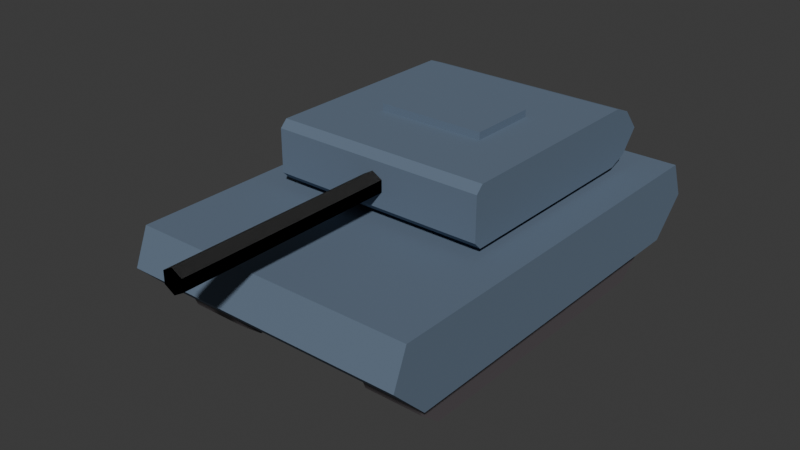 # Source: tank.blend  (saved by Blender 4.2.66; exported with 4.5.12 LTS)
import bpy
from mathutils import Matrix  # noqa: F401  (used for matrix-valued properties, if any)

bpy.ops.wm.read_factory_settings(use_empty=True)
scene = bpy.context.scene
scene.name = 'Scene'

# ---- collections
col_collection = bpy.data.collections.new('Collection'); scene.collection.children.link(col_collection)

# ---- materials (node trees are filled in below, after node groups)
mat_main = bpy.data.materials.new('Main')
mat_material_001 = bpy.data.materials.new('Material.001')
mat_tracks = bpy.data.materials.new('Tracks')

# ---- material node trees
mat_main.use_nodes = True; mat_main.node_tree.nodes.clear()
_N = mat_main.node_tree.nodes; _L = mat_main.node_tree.links
n0 = _N.new('ShaderNodeBsdfPrincipled'); n0.name = 'Principled BSDF'; n0.location = (10, 300)
n0.inputs[0].default_value = (0.1594, 0.2186, 0.3016, 1.0)
n0.inputs[1].default_value = 0.4211
n0.inputs[2].default_value = 0.8684
n1 = _N.new('ShaderNodeOutputMaterial'); n1.name = 'Material Output'; n1.location = (300, 300)
_L.new(n0.outputs[0], n1.inputs[0])
n1.is_active_output = True
mat_material_001.use_nodes = True; mat_material_001.node_tree.nodes.clear()
_N = mat_material_001.node_tree.nodes; _L = mat_material_001.node_tree.links
n0 = _N.new('ShaderNodeBsdfPrincipled'); n0.name = 'Principled BSDF'; n0.location = (10, 300)
n0.inputs[0].default_value = (0.063, 0.063, 0.063, 1.0)
n0.inputs[1].default_value = 0.3553
n0.inputs[2].default_value = 1.0
n1 = _N.new('ShaderNodeOutputMaterial'); n1.name = 'Material Output'; n1.location = (300, 300)
_L.new(n0.outputs[0], n1.inputs[0])
n1.is_active_output = True
mat_tracks.use_nodes = True; mat_tracks.node_tree.nodes.clear()
_N = mat_tracks.node_tree.nodes; _L = mat_tracks.node_tree.links
n0 = _N.new('ShaderNodeBsdfPrincipled'); n0.name = 'Principled BSDF'; n0.location = (10, 300)
n0.inputs[0].default_value = (0.1018, 0.09023, 0.09726, 1.0)
n1 = _N.new('ShaderNodeOutputMaterial'); n1.name = 'Material Output'; n1.location = (300, 300)
_L.new(n0.outputs[0], n1.inputs[0])
n1.is_active_output = True

# ---- world
world_world = bpy.data.worlds.new('World'); scene.world = world_world
world_world.use_nodes = True; world_world.node_tree.nodes.clear()
_N = world_world.node_tree.nodes; _L = world_world.node_tree.links
n0 = _N.new('ShaderNodeOutputWorld'); n0.name = 'World Output'; n0.location = (300, 300)
n1 = _N.new('ShaderNodeBackground'); n1.name = 'Background'; n1.location = (10, 300)
n1.inputs[0].default_value = (0.05088, 0.05088, 0.05088, 1.0)
_L.new(n1.outputs[0], n0.inputs[0])
n0.is_active_output = True
world_world.color = (0.05088, 0.05088, 0.05088)
world_world.sun_shadow_jitter_overblur = 0.0

# ---- meshes
me_cube_003 = bpy.data.meshes.new('Cube.003')
me_cube_003.from_pydata([(0.0, -0.9, 1.6), (0.0, -0.9, 2.4), (0.0, 2.0, 1.6), (0.0, 2.0, 2.4), (1.5, -0.9, 1.6), (1.5, -0.9, 2.4), (1.5, 2.0, 1.6), (1.5, 2.0, 2.4), (0.0, -1.0, 2.0), (0.0, 2.5, 2.0), (1.5, 2.5, 2.0), (1.5, -1.0, 2.0), (0.0, -1.0, 2.3), (0.0, 2.25, 2.3), (1.5, 2.25, 2.3), (1.5, -1.0, 2.3), (0.0, 2.25, 1.7), (1.5, 2.25, 1.7), (1.5, -1.0, 1.7), (0.0, -1.0, 1.7), (0.0, 1.033, 1.6), (0.0, 0.06667, 1.6), (0.0, 0.06667, 2.4), (0.0, 1.033, 2.4), (1.5, 0.06667, 1.6), (1.5, 1.033, 1.6), (1.5, 1.033, 2.4), (1.5, 0.06667, 2.4), (1.5, 1.333, 2.0), (1.5, 0.1667, 2.0), (0.0, 0.1667, 2.0), (0.0, 1.333, 2.0), (1.5, 1.167, 2.3), (1.5, 0.08333, 2.3), (0.0, 0.08333, 2.3), (0.0, 1.167, 2.3), (0.0, 0.08333, 1.7), (0.0, 1.167, 1.7), (1.5, 1.167, 1.7), (1.5, 0.08333, 1.7), (0.75, 2.0, 1.6), (0.75, 2.0, 2.4), (0.75, -0.9, 1.6), (0.75, -0.9, 2.4), (0.75, -1.0, 2.0), (0.75, 2.5, 2.0), (0.75, -1.0, 2.3), (0.75, 2.25, 2.3), (0.75, 2.25, 1.7), (0.75, -1.0, 1.7), (0.75, 1.033, 2.4), (0.75, 0.06667, 2.4), (0.75, 1.033, 1.6), (0.75, 0.06667, 1.6), (0.0, 0.06667, 2.5), (0.0, 1.033, 2.5), (0.75, 1.033, 2.5), (0.75, 0.06667, 2.5), (-6.358e-09, -0.4, 2.16), (-6.358e-09, -4.0, 2.16), (0.1386, -0.4, 2.08), (0.1386, -4.0, 2.08), (0.1386, -0.4, 1.92), (0.1386, -4.0, 1.92), (-6.358e-09, -0.4, 1.84), (-6.358e-09, -4.0, 1.84), (-0.1386, -0.4, 1.92), (-0.1386, -4.0, 1.92), (-0.1386, -0.4, 2.08), (-0.1386, -4.0, 2.08)], [], [(35, 23, 3, 13), (47, 41, 7, 14), (33, 27, 5, 15), (46, 43, 1, 12), (53, 24, 4, 42), (51, 22, 1, 43), (49, 44, 8, 19), (39, 29, 11, 18), (48, 45, 10, 17), (37, 31, 9, 16), (44, 46, 12, 8), (29, 33, 15, 11), (45, 47, 14, 10), (31, 35, 13, 9), (20, 37, 16, 2), (40, 48, 17, 6), (24, 39, 18, 4), (42, 49, 19, 0), (6, 17, 38, 25), (25, 38, 39, 24), (0, 19, 36, 21), (21, 36, 37, 20), (8, 12, 34, 30), (30, 34, 35, 31), (10, 14, 32, 28), (28, 32, 33, 29), (19, 8, 30, 36), (36, 30, 31, 37), (17, 10, 28, 38), (38, 28, 29, 39), (41, 3, 23, 50), (51, 50, 56, 57), (40, 6, 25, 52), (52, 25, 24, 53), (14, 7, 26, 32), (32, 26, 27, 33), (12, 1, 22, 34), (34, 22, 23, 35), (20, 52, 53, 21), (2, 40, 52, 20), (26, 50, 51, 27), (7, 41, 50, 26), (4, 18, 49, 42), (2, 16, 48, 40), (9, 13, 47, 45), (11, 15, 46, 44), (16, 9, 45, 48), (18, 11, 44, 49), (27, 51, 43, 5), (21, 53, 42, 0), (15, 5, 43, 46), (13, 3, 41, 47), (56, 55, 54, 57), (50, 23, 55, 56), (22, 51, 57, 54), (23, 22, 54, 55), (58, 59, 61, 60), (60, 61, 63, 62), (62, 63, 65, 64), (64, 65, 67, 66), (61, 59, 69, 67, 65, 63), (66, 67, 69, 68), (68, 69, 59, 58), (58, 60, 62, 64, 66, 68)])
me_cube_003.polygons.foreach_set('material_index', [0, 0, 0, 0, 0, 0, 0, 0, 0, 0, 0, 0, 0, 0, 0, 0, 0, 0, 0, 0, 0, 0, 0, 0, 0, 0, 0, 0, 0, 0, 0, 0, 0, 0, 0, 0, 0, 0, 0, 0, 0, 0, 0, 0, 0, 0, 0, 0, 0, 0, 0, 0, 0, 0, 0, 0, 1, 1, 1, 1, 1, 1, 1, 1])
_uv = me_cube_003.uv_layers.new(name='UVMap')
_uv.uv.foreach_set('vector', [0.5625, 0.1667, 0.625, 0.1667, 0.625, 0.25, 0.5625, 0.25, 0.5625, 0.375, 0.625, 0.375, 0.625, 0.5, 0.5625, 0.5, 0.5625, 0.6667, 0.625, 0.6667, 0.625, 0.75, 0.5625, 0.75, 0.5625, 0.875, 0.625, 0.875, 0.625, 1.0, 0.5625, 1.0, 0.25, 0.6667, 0.375, 0.6667, 0.375, 0.75, 0.25, 0.75, 0.75, 0.6667, 0.875, 0.6667, 0.875, 0.75, 0.75, 0.75, 0.4375, 0.875, 0.5, 0.875, 0.5, 1.0, 0.4375, 1.0, 0.4375, 0.6667, 0.5, 0.6667, 0.5, 0.75, 0.4375, 0.75, 0.4375, 0.375, 0.5, 0.375, 0.5, 0.5, 0.4375, 0.5, 0.4375, 0.1667, 0.5, 0.1667, 0.5, 0.25, 0.4375, 0.25, 0.5, 0.875, 0.5625, 0.875, 0.5625, 1.0, 0.5, 1.0, 0.5, 0.6667, 0.5625, 0.6667, 0.5625, 0.75, 0.5, 0.75, 0.5, 0.375, 0.5625, 0.375, 0.5625, 0.5, 0.5, 0.5, 0.5, 0.1667, 0.5625, 0.1667, 0.5625, 0.25, 0.5, 0.25, 0.375, 0.1667, 0.4375, 0.1667, 0.4375, 0.25, 0.375, 0.25, 0.375, 0.375, 0.4375, 0.375, 0.4375, 0.5, 0.375, 0.5, 0.375, 0.6667, 0.4375, 0.6667, 0.4375, 0.75, 0.375, 0.75, 0.375, 0.875, 0.4375, 0.875, 0.4375, 1.0, 0.375, 1.0, 0.375, 0.5, 0.4375, 0.5, 0.4375, 0.5833, 0.375, 0.5833, 0.375, 0.5833, 0.4375, 0.5833, 0.4375, 0.6667, 0.375, 0.6667, 0.375, 0.0, 0.4375, 0.0, 0.4375, 0.08333, 0.375, 0.08333, 0.375, 0.08333, 0.4375, 0.08333, 0.4375, 0.1667, 0.375, 0.1667, 0.5, 0.0, 0.5625, 0.0, 0.5625, 0.08333, 0.5, 0.08333, 0.5, 0.08333, 0.5625, 0.08333, 0.5625, 0.1667, 0.5, 0.1667, 0.5, 0.5, 0.5625, 0.5, 0.5625, 0.5833, 0.5, 0.5833, 0.5, 0.5833, 0.5625, 0.5833, 0.5625, 0.6667, 0.5, 0.6667, 0.4375, 0.0, 0.5, 0.0, 0.5, 0.08333, 0.4375, 0.08333, 0.4375, 0.08333, 0.5, 0.08333, 0.5, 0.1667, 0.4375, 0.1667, 0.4375, 0.5, 0.5, 0.5, 0.5, 0.5833, 0.4375, 0.5833, 0.4375, 0.5833, 0.5, 0.5833, 0.5, 0.6667, 0.4375, 0.6667, 0.75, 0.5, 0.875, 0.5, 0.875, 0.5833, 0.75, 0.5833, 0.75, 0.6667, 0.75, 0.5833, 0.75, 0.5833, 0.75, 0.6667, 0.25, 0.5, 0.375, 0.5, 0.375, 0.5833, 0.25, 0.5833, 0.25, 0.5833, 0.375, 0.5833, 0.375, 0.6667, 0.25, 0.6667, 0.5625, 0.5, 0.625, 0.5, 0.625, 0.5833, 0.5625, 0.5833, 0.5625, 0.5833, 0.625, 0.5833, 0.625, 0.6667, 0.5625, 0.6667, 0.5625, 0.0, 0.625, 0.0, 0.625, 0.08333, 0.5625, 0.08333, 0.5625, 0.08333, 0.625, 0.08333, 0.625, 0.1667, 0.5625, 0.1667, 0.125, 0.5833, 0.25, 0.5833, 0.25, 0.6667, 0.125, 0.6667, 0.125, 0.5, 0.25, 0.5, 0.25, 0.5833, 0.125, 0.5833, 0.625, 0.5833, 0.75, 0.5833, 0.75, 0.6667, 0.625, 0.6667, 0.625, 0.5, 0.75, 0.5, 0.75, 0.5833, 0.625, 0.5833, 0.375, 0.75, 0.4375, 0.75, 0.4375, 0.875, 0.375, 0.875, 0.375, 0.25, 0.4375, 0.25, 0.4375, 0.375, 0.375, 0.375, 0.5, 0.25, 0.5625, 0.25, 0.5625, 0.375, 0.5, 0.375, 0.5, 0.75, 0.5625, 0.75, 0.5625, 0.875, 0.5, 0.875, 0.4375, 0.25, 0.5, 0.25, 0.5, 0.375, 0.4375, 0.375, 0.4375, 0.75, 0.5, 0.75, 0.5, 0.875, 0.4375, 0.875, 0.625, 0.6667, 0.75, 0.6667, 0.75, 0.75, 0.625, 0.75, 0.125, 0.6667, 0.25, 0.6667, 0.25, 0.75, 0.125, 0.75, 0.5625, 0.75, 0.625, 0.75, 0.625, 0.875, 0.5625, 0.875, 0.5625, 0.25, 0.625, 0.25, 0.625, 0.375, 0.5625, 0.375, 0.75, 0.5833, 0.875, 0.5833, 0.875, 0.6667, 0.75, 0.6667, 0.75, 0.5833, 0.875, 0.5833, 0.875, 0.5833, 0.75, 0.5833, 0.875, 0.6667, 0.75, 0.6667, 0.75, 0.6667, 0.875, 0.6667, 0.625, 0.1667, 0.625, 0.08333, 0.625, 0.08333, 0.625, 0.1667, 1.0, 0.5, 1.0, 1.0, 0.8333, 1.0, 0.8333, 0.5, 0.8333, 0.5, 0.8333, 1.0, 0.6667, 1.0, 0.6667, 0.5, 0.6667, 0.5, 0.6667, 1.0, 0.5, 1.0, 0.5, 0.5, 0.5, 0.5, 0.5, 1.0, 0.3333, 1.0, 0.3333, 0.5, 0.4578, 0.37, 0.25, 0.49, 0.04215, 0.37, 0.04215, 0.13, 0.25, 0.01, 0.4578, 0.13, 0.3333, 0.5, 0.3333, 1.0, 0.1667, 1.0, 0.1667, 0.5, 0.1667, 0.5, 0.1667, 1.0, -8.941e-08, 1.0, -8.941e-08, 0.5, 0.75, 0.49, 0.9578, 0.37, 0.9578, 0.13, 0.75, 0.01, 0.5422, 0.13, 0.5422, 0.37])
me_cube_003.materials.append(mat_main)
me_cube_003.materials.append(mat_material_001)
me_cube_003.update()
me_cube_004 = bpy.data.meshes.new('Cube.004')
me_cube_004.from_pydata([(1.0, -2.0, 0.0), (1.0, -2.4, 1.0), (1.0, 2.0, 0.0), (1.0, 2.4, 1.0), (1.8, -2.0, 0.0), (1.8, -2.4, 1.0), (1.8, 2.0, 0.0), (1.8, 2.4, 1.0), (1.0, -2.4, 0.5), (1.0, 2.4, 0.5), (1.8, 2.4, 0.5), (1.8, -2.4, 0.5), (1.0, 2.3, 0.25), (1.8, 2.3, 0.25), (1.8, -2.3, 0.25), (1.0, -2.3, 0.25), (2.0, 2.8, 1.5), (2.0, 2.5, 0.5), (2.0, -2.8, 1.5), (2.0, -2.5, 0.5), (0.0, 2.8, 1.5), (0.0, 2.5, 0.5), (0.0, -2.8, 1.5), (0.0, -2.5, 0.5), (2.0, 0.0, 1.5), (2.0, 0.0, 0.5), (0.0, 0.0, 1.5), (0.0, 0.0, 0.5), (2.0, 1.5, 0.5), (0.0, 1.5, 1.5), (2.0, 1.5, 1.5), (0.0, 1.5, 0.5), (1.0, -2.8, 1.5), (1.0, -2.5, 0.5), (1.0, 2.8, 1.5), (1.0, 2.5, 0.5), (1.0, 0.0, 0.5), (1.0, 0.0, 1.5), (1.0, 1.5, 1.5), (1.0, 1.5, 0.5), (0.0, 0.0, 2.0), (0.0, 1.5, 2.0), (1.0, 0.0, 2.0), (1.0, 1.5, 2.0), (2.0, -3.0, 1.0), (0.0, -3.0, 1.0), (2.0, 3.0, 1.0), (0.0, 3.0, 1.0), (0.0, 0.0, 1.0), (2.0, 0.0, 1.0), (2.0, 1.5, 1.0), (0.0, 1.5, 1.0), (1.0, -3.0, 1.0), (1.0, 3.0, 1.0)], [], [(8, 1, 3, 9), (9, 3, 7, 10), (10, 7, 5, 11), (11, 5, 1, 8), (2, 6, 4, 0), (7, 3, 1, 5), (14, 11, 8, 15), (13, 10, 11, 14), (12, 9, 10, 13), (15, 8, 9, 12), (0, 15, 12, 2), (2, 12, 13, 6), (6, 13, 14, 4), (4, 14, 15, 0), (49, 24, 18, 44), (37, 26, 22, 32), (53, 34, 16, 46), (36, 25, 19, 33), (52, 32, 22, 45), (51, 29, 20, 47), (45, 22, 26, 48), (39, 28, 25, 36), (37, 38, 43, 42), (50, 30, 24, 49), (46, 16, 30, 50), (34, 20, 29, 38), (35, 17, 28, 39), (48, 26, 29, 51), (21, 35, 39, 31), (16, 34, 38, 30), (30, 38, 37, 24), (31, 39, 36, 27), (44, 18, 32, 52), (27, 36, 33, 23), (47, 20, 34, 53), (24, 37, 32, 18), (43, 41, 40, 42), (38, 29, 41, 43), (29, 26, 40, 41), (26, 37, 42, 40), (21, 47, 53, 35), (19, 44, 52, 33), (27, 48, 51, 31), (17, 46, 50, 28), (28, 50, 49, 25), (23, 45, 48, 27), (31, 51, 47, 21), (33, 52, 45, 23), (35, 53, 46, 17), (25, 49, 44, 19)])
me_cube_004.polygons.foreach_set('material_index', [0, 0, 0, 0, 0, 0, 0, 0, 0, 0, 0, 0, 0, 0, 1, 1, 1, 1, 1, 1, 1, 1, 1, 1, 1, 1, 1, 1, 1, 1, 1, 1, 1, 1, 1, 1, 1, 1, 1, 1, 1, 1, 1, 1, 1, 1, 1, 1, 1, 1])
_uv = me_cube_004.uv_layers.new(name='UVMap')
_uv.uv.foreach_set('vector', [0.5, 0.0, 0.625, 0.0, 0.625, 0.25, 0.5, 0.25, 0.5, 0.25, 0.625, 0.25, 0.625, 0.5, 0.5, 0.5, 0.5, 0.5, 0.625, 0.5, 0.625, 0.75, 0.5, 0.75, 0.5, 0.75, 0.625, 0.75, 0.625, 1.0, 0.5, 1.0, 0.125, 0.5, 0.375, 0.5, 0.375, 0.75, 0.125, 0.75, 0.625, 0.5, 0.875, 0.5, 0.875, 0.75, 0.625, 0.75, 0.4375, 0.75, 0.5, 0.75, 0.5, 1.0, 0.4375, 1.0, 0.4375, 0.5, 0.5, 0.5, 0.5, 0.75, 0.4375, 0.75, 0.4375, 0.25, 0.5, 0.25, 0.5, 0.5, 0.4375, 0.5, 0.4375, 0.0, 0.5, 0.0, 0.5, 0.25, 0.4375, 0.25, 0.375, 0.0, 0.4375, 0.0, 0.4375, 0.25, 0.375, 0.25, 0.375, 0.25, 0.4375, 0.25, 0.4375, 0.5, 0.375, 0.5, 0.375, 0.5, 0.4375, 0.5, 0.4375, 0.75, 0.375, 0.75, 0.375, 0.75, 0.4375, 0.75, 0.4375, 1.0, 0.375, 1.0, 0.5, 0.125, 0.625, 0.125, 0.625, 0.25, 0.5, 0.25, 0.5, 0.375, 0.625, 0.375, 0.625, 0.5, 0.5, 0.5, 0.5, 0.625, 0.625, 0.625, 0.625, 0.75, 0.5, 0.75, 0.5, 0.875, 0.625, 0.875, 0.625, 1.0, 0.5, 1.0, 0.25, 0.625, 0.375, 0.625, 0.375, 0.75, 0.25, 0.75, 0.75, 0.6875, 0.875, 0.6875, 0.875, 0.75, 0.75, 0.75, 0.75, 0.5, 0.875, 0.5, 0.875, 0.625, 0.75, 0.625, 0.5, 0.8125, 0.625, 0.8125, 0.625, 0.875, 0.5, 0.875, 0.5, 0.375, 0.5, 0.3125, 0.5, 0.3125, 0.5, 0.375, 0.5, 0.0625, 0.625, 0.0625, 0.625, 0.125, 0.5, 0.125, 0.5, 0.0, 0.625, 0.0, 0.625, 0.0625, 0.5, 0.0625, 0.5, 0.25, 0.625, 0.25, 0.625, 0.3125, 0.5, 0.3125, 0.5, 0.75, 0.625, 0.75, 0.625, 0.8125, 0.5, 0.8125, 0.75, 0.625, 0.875, 0.625, 0.875, 0.6875, 0.75, 0.6875, 0.375, 0.75, 0.5, 0.75, 0.5, 0.8125, 0.375, 0.8125, 0.375, 0.25, 0.5, 0.25, 0.5, 0.3125, 0.375, 0.3125, 0.375, 0.3125, 0.5, 0.3125, 0.5, 0.375, 0.375, 0.375, 0.375, 0.8125, 0.5, 0.8125, 0.5, 0.875, 0.375, 0.875, 0.25, 0.5, 0.375, 0.5, 0.375, 0.625, 0.25, 0.625, 0.375, 0.875, 0.5, 0.875, 0.5, 1.0, 0.375, 1.0, 0.5, 0.5, 0.625, 0.5, 0.625, 0.625, 0.5, 0.625, 0.375, 0.375, 0.5, 0.375, 0.5, 0.5, 0.375, 0.5, 0.5, 0.3125, 0.625, 0.3125, 0.625, 0.375, 0.5, 0.375, 0.5, 0.3125, 0.625, 0.3125, 0.625, 0.3125, 0.5, 0.3125, 0.875, 0.6875, 0.875, 0.625, 0.875, 0.625, 0.875, 0.6875, 0.625, 0.375, 0.5, 0.375, 0.5, 0.375, 0.625, 0.375, 0.375, 0.5, 0.5, 0.5, 0.5, 0.625, 0.375, 0.625, 0.125, 0.5, 0.25, 0.5, 0.25, 0.625, 0.125, 0.625, 0.625, 0.625, 0.75, 0.625, 0.75, 0.6875, 0.625, 0.6875, 0.375, 0.0, 0.5, 0.0, 0.5, 0.0625, 0.375, 0.0625, 0.375, 0.0625, 0.5, 0.0625, 0.5, 0.125, 0.375, 0.125, 0.625, 0.5, 0.75, 0.5, 0.75, 0.625, 0.625, 0.625, 0.625, 0.6875, 0.75, 0.6875, 0.75, 0.75, 0.625, 0.75, 0.125, 0.625, 0.25, 0.625, 0.25, 0.75, 0.125, 0.75, 0.375, 0.625, 0.5, 0.625, 0.5, 0.75, 0.375, 0.75, 0.375, 0.125, 0.5, 0.125, 0.5, 0.25, 0.375, 0.25])
me_cube_004.materials.append(mat_tracks)
me_cube_004.materials.append(mat_main)
me_cube_004.update()

# ---- objects
ob_turret = bpy.data.objects.new('Turret', me_cube_003)
ob_main = bpy.data.objects.new('Main', me_cube_004)

# ---- transforms, parenting, visibility, modifiers, constraints
ob_turret.location = (0.0, 0.0, 0.0)
_m = ob_turret.modifiers.new('Mirror', 'MIRROR')
ob_main.location = (0.0, 0.0, 0.0)
_m = ob_main.modifiers.new('Mirror', 'MIRROR')

# ---- collection membership
col_collection.objects.link(ob_turret)
col_collection.objects.link(ob_main)

# ---- scene / render settings (as saved in the file)
scene.frame_start = 1; scene.frame_end = 250; scene.frame_set(1)
scene.render.engine = 'BLENDER_EEVEE_NEXT'
bpy.context.view_layer.update()

# ---- added for rendering (the .blend has no active camera and no usable light): camera, sun
cam_auto = bpy.data.cameras.new('AutoCamera')
cam_auto.lens = 50.0
cam_auto.sensor_width = 36.0
cam_auto.clip_end = 1000.0
ob_auto_camera = bpy.data.objects.new('AutoCamera', cam_auto)
scene.collection.objects.link(ob_auto_camera)
ob_auto_camera.location = (7.80979, -9.87175, 7.49784)
ob_auto_camera.rotation_euler = (1.09748, -7.21219e-08, 0.694738)
scene.camera = ob_auto_camera
light_auto_sun = bpy.data.lights.new('AutoSun', 'SUN')
light_auto_sun.energy = 3.0
light_auto_sun.angle = 0.0523599
ob_auto_sun = bpy.data.objects.new('AutoSun', light_auto_sun)
scene.collection.objects.link(ob_auto_sun)
ob_auto_sun.rotation_euler = (0.872665, 0.174533, 0.523599)
bpy.context.view_layer.update()
